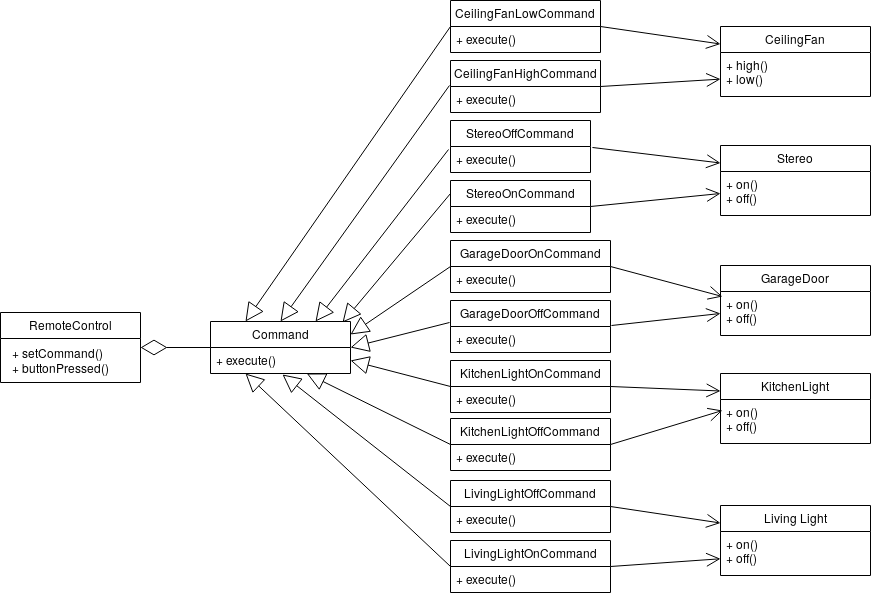

The diagram above was exported from draw.io. Its source (the exported page's mxGraphModel, read from the mxfile embedded in the PNG):
<mxGraphModel dx="702" dy="799" grid="1" gridSize="10" guides="1" tooltips="1" connect="1" arrows="1" fold="1" page="1" pageScale="1" pageWidth="1169" pageHeight="827" math="0" shadow="0">
  <root>
    <mxCell id="0" />
    <mxCell id="1" parent="0" />
    <mxCell id="JmosJeZ3EkqGGcaVelnL-7" value="RemoteControl" style="swimlane;fontStyle=0;childLayout=stackLayout;horizontal=1;startSize=26;fillColor=none;horizontalStack=0;resizeParent=1;resizeParentMax=0;resizeLast=0;collapsible=1;marginBottom=0;" parent="1" vertex="1">
      <mxGeometry x="40" y="352" width="140" height="70" as="geometry">
        <mxRectangle x="110" y="98" width="120" height="26" as="alternateBounds" />
      </mxGeometry>
    </mxCell>
    <mxCell id="JmosJeZ3EkqGGcaVelnL-17" value="Command" style="swimlane;fontStyle=0;childLayout=stackLayout;horizontal=1;startSize=26;fillColor=none;horizontalStack=0;resizeParent=1;resizeParentMax=0;resizeLast=0;collapsible=1;marginBottom=0;" parent="1" vertex="1">
      <mxGeometry x="250" y="361" width="140" height="52" as="geometry" />
    </mxCell>
    <mxCell id="JmosJeZ3EkqGGcaVelnL-18" value="+ execute()" style="text;strokeColor=none;fillColor=none;align=left;verticalAlign=top;spacingLeft=4;spacingRight=4;overflow=hidden;rotatable=0;points=[[0,0.5],[1,0.5]];portConstraint=eastwest;" parent="JmosJeZ3EkqGGcaVelnL-17" vertex="1">
      <mxGeometry y="26" width="140" height="26" as="geometry" />
    </mxCell>
    <mxCell id="JmosJeZ3EkqGGcaVelnL-20" value="" style="endArrow=block;endSize=16;endFill=0;html=1;entryX=0.75;entryY=0;entryDx=0;entryDy=0;exitX=-0.014;exitY=0.115;exitDx=0;exitDy=0;exitPerimeter=0;" parent="1" source="JmosJeZ3EkqGGcaVelnL-31" target="JmosJeZ3EkqGGcaVelnL-17" edge="1">
      <mxGeometry width="160" relative="1" as="geometry">
        <mxPoint x="750" y="212" as="sourcePoint" />
        <mxPoint x="385" y="292" as="targetPoint" />
      </mxGeometry>
    </mxCell>
    <mxCell id="JmosJeZ3EkqGGcaVelnL-21" value="" style="endArrow=block;endSize=16;endFill=0;html=1;exitX=0;exitY=0.25;exitDx=0;exitDy=0;entryX=0.943;entryY=0.019;entryDx=0;entryDy=0;entryPerimeter=0;" parent="1" source="JmosJeZ3EkqGGcaVelnL-32" target="JmosJeZ3EkqGGcaVelnL-17" edge="1">
      <mxGeometry width="160" relative="1" as="geometry">
        <mxPoint x="910" y="212" as="sourcePoint" />
        <mxPoint x="685" y="136" as="targetPoint" />
      </mxGeometry>
    </mxCell>
    <mxCell id="JmosJeZ3EkqGGcaVelnL-22" value="CeilingFanLowCommand" style="swimlane;fontStyle=0;childLayout=stackLayout;horizontal=1;startSize=26;fillColor=none;horizontalStack=0;resizeParent=1;resizeParentMax=0;resizeLast=0;collapsible=1;marginBottom=0;" parent="1" vertex="1">
      <mxGeometry x="490" y="40" width="150" height="52" as="geometry" />
    </mxCell>
    <mxCell id="JmosJeZ3EkqGGcaVelnL-23" value="+ execute()" style="text;strokeColor=none;fillColor=none;align=left;verticalAlign=top;spacingLeft=4;spacingRight=4;overflow=hidden;rotatable=0;points=[[0,0.5],[1,0.5]];portConstraint=eastwest;" parent="JmosJeZ3EkqGGcaVelnL-22" vertex="1">
      <mxGeometry y="26" width="150" height="26" as="geometry" />
    </mxCell>
    <mxCell id="JmosJeZ3EkqGGcaVelnL-24" value="CeilingFanHighCommand" style="swimlane;fontStyle=0;childLayout=stackLayout;horizontal=1;startSize=26;fillColor=none;horizontalStack=0;resizeParent=1;resizeParentMax=0;resizeLast=0;collapsible=1;marginBottom=0;" parent="1" vertex="1">
      <mxGeometry x="490" y="100" width="150" height="52" as="geometry" />
    </mxCell>
    <mxCell id="JmosJeZ3EkqGGcaVelnL-25" value="+ execute()" style="text;strokeColor=none;fillColor=none;align=left;verticalAlign=top;spacingLeft=4;spacingRight=4;overflow=hidden;rotatable=0;points=[[0,0.5],[1,0.5]];portConstraint=eastwest;" parent="JmosJeZ3EkqGGcaVelnL-24" vertex="1">
      <mxGeometry y="26" width="150" height="26" as="geometry" />
    </mxCell>
    <mxCell id="JmosJeZ3EkqGGcaVelnL-27" value="" style="endArrow=block;endSize=16;endFill=0;html=1;entryX=0.25;entryY=0;entryDx=0;entryDy=0;exitX=0;exitY=0.5;exitDx=0;exitDy=0;" parent="1" source="JmosJeZ3EkqGGcaVelnL-22" target="JmosJeZ3EkqGGcaVelnL-17" edge="1">
      <mxGeometry width="160" relative="1" as="geometry">
        <mxPoint x="760" y="222" as="sourcePoint" />
        <mxPoint x="545" y="172" as="targetPoint" />
      </mxGeometry>
    </mxCell>
    <mxCell id="JmosJeZ3EkqGGcaVelnL-28" value="" style="endArrow=block;endSize=16;endFill=0;html=1;entryX=0.5;entryY=0;entryDx=0;entryDy=0;exitX=-0.007;exitY=-0.038;exitDx=0;exitDy=0;exitPerimeter=0;" parent="1" source="JmosJeZ3EkqGGcaVelnL-25" target="JmosJeZ3EkqGGcaVelnL-17" edge="1">
      <mxGeometry width="160" relative="1" as="geometry">
        <mxPoint x="770" y="232" as="sourcePoint" />
        <mxPoint x="555" y="182" as="targetPoint" />
      </mxGeometry>
    </mxCell>
    <mxCell id="JmosJeZ3EkqGGcaVelnL-29" value="" style="endArrow=diamondThin;endFill=0;endSize=24;html=1;entryX=1;entryY=0.5;entryDx=0;entryDy=0;exitX=0;exitY=0.5;exitDx=0;exitDy=0;" parent="1" source="JmosJeZ3EkqGGcaVelnL-17" target="JmosJeZ3EkqGGcaVelnL-7" edge="1">
      <mxGeometry width="160" relative="1" as="geometry">
        <mxPoint x="120" y="280" as="sourcePoint" />
        <mxPoint x="280" y="280" as="targetPoint" />
      </mxGeometry>
    </mxCell>
    <mxCell id="JmosJeZ3EkqGGcaVelnL-30" value="StereoOffCommand" style="swimlane;fontStyle=0;childLayout=stackLayout;horizontal=1;startSize=26;fillColor=none;horizontalStack=0;resizeParent=1;resizeParentMax=0;resizeLast=0;collapsible=1;marginBottom=0;" parent="1" vertex="1">
      <mxGeometry x="490" y="160" width="140" height="52" as="geometry" />
    </mxCell>
    <mxCell id="JmosJeZ3EkqGGcaVelnL-31" value="+ execute()" style="text;strokeColor=none;fillColor=none;align=left;verticalAlign=top;spacingLeft=4;spacingRight=4;overflow=hidden;rotatable=0;points=[[0,0.5],[1,0.5]];portConstraint=eastwest;" parent="JmosJeZ3EkqGGcaVelnL-30" vertex="1">
      <mxGeometry y="26" width="140" height="26" as="geometry" />
    </mxCell>
    <mxCell id="JmosJeZ3EkqGGcaVelnL-32" value="StereoOnCommand" style="swimlane;fontStyle=0;childLayout=stackLayout;horizontal=1;startSize=26;fillColor=none;horizontalStack=0;resizeParent=1;resizeParentMax=0;resizeLast=0;collapsible=1;marginBottom=0;" parent="1" vertex="1">
      <mxGeometry x="490" y="220" width="140" height="52" as="geometry" />
    </mxCell>
    <mxCell id="JmosJeZ3EkqGGcaVelnL-33" value="+ execute()" style="text;strokeColor=none;fillColor=none;align=left;verticalAlign=top;spacingLeft=4;spacingRight=4;overflow=hidden;rotatable=0;points=[[0,0.5],[1,0.5]];portConstraint=eastwest;" parent="JmosJeZ3EkqGGcaVelnL-32" vertex="1">
      <mxGeometry y="26" width="140" height="26" as="geometry" />
    </mxCell>
    <mxCell id="JmosJeZ3EkqGGcaVelnL-36" value="GarageDoorOffCommand" style="swimlane;fontStyle=0;childLayout=stackLayout;horizontal=1;startSize=26;fillColor=none;horizontalStack=0;resizeParent=1;resizeParentMax=0;resizeLast=0;collapsible=1;marginBottom=0;" parent="1" vertex="1">
      <mxGeometry x="490" y="340" width="160" height="52" as="geometry" />
    </mxCell>
    <mxCell id="JmosJeZ3EkqGGcaVelnL-37" value="+ execute()" style="text;strokeColor=none;fillColor=none;align=left;verticalAlign=top;spacingLeft=4;spacingRight=4;overflow=hidden;rotatable=0;points=[[0,0.5],[1,0.5]];portConstraint=eastwest;" parent="JmosJeZ3EkqGGcaVelnL-36" vertex="1">
      <mxGeometry y="26" width="160" height="26" as="geometry" />
    </mxCell>
    <mxCell id="JmosJeZ3EkqGGcaVelnL-38" value="GarageDoorOnCommand" style="swimlane;fontStyle=0;childLayout=stackLayout;horizontal=1;startSize=26;fillColor=none;horizontalStack=0;resizeParent=1;resizeParentMax=0;resizeLast=0;collapsible=1;marginBottom=0;" parent="1" vertex="1">
      <mxGeometry x="490" y="280" width="160" height="52" as="geometry" />
    </mxCell>
    <mxCell id="JmosJeZ3EkqGGcaVelnL-39" value="+ execute()" style="text;strokeColor=none;fillColor=none;align=left;verticalAlign=top;spacingLeft=4;spacingRight=4;overflow=hidden;rotatable=0;points=[[0,0.5],[1,0.5]];portConstraint=eastwest;" parent="JmosJeZ3EkqGGcaVelnL-38" vertex="1">
      <mxGeometry y="26" width="160" height="26" as="geometry" />
    </mxCell>
    <mxCell id="JmosJeZ3EkqGGcaVelnL-40" value="KitchenLightOffCommand" style="swimlane;fontStyle=0;childLayout=stackLayout;horizontal=1;startSize=26;fillColor=none;horizontalStack=0;resizeParent=1;resizeParentMax=0;resizeLast=0;collapsible=1;marginBottom=0;" parent="1" vertex="1">
      <mxGeometry x="490" y="458" width="160" height="52" as="geometry" />
    </mxCell>
    <mxCell id="JmosJeZ3EkqGGcaVelnL-41" value="+ execute()" style="text;strokeColor=none;fillColor=none;align=left;verticalAlign=top;spacingLeft=4;spacingRight=4;overflow=hidden;rotatable=0;points=[[0,0.5],[1,0.5]];portConstraint=eastwest;" parent="JmosJeZ3EkqGGcaVelnL-40" vertex="1">
      <mxGeometry y="26" width="160" height="26" as="geometry" />
    </mxCell>
    <mxCell id="JmosJeZ3EkqGGcaVelnL-42" value="KitchenLightOnCommand" style="swimlane;fontStyle=0;childLayout=stackLayout;horizontal=1;startSize=26;fillColor=none;horizontalStack=0;resizeParent=1;resizeParentMax=0;resizeLast=0;collapsible=1;marginBottom=0;" parent="1" vertex="1">
      <mxGeometry x="490" y="400" width="160" height="52" as="geometry" />
    </mxCell>
    <mxCell id="JmosJeZ3EkqGGcaVelnL-43" value="+ execute()" style="text;strokeColor=none;fillColor=none;align=left;verticalAlign=top;spacingLeft=4;spacingRight=4;overflow=hidden;rotatable=0;points=[[0,0.5],[1,0.5]];portConstraint=eastwest;" parent="JmosJeZ3EkqGGcaVelnL-42" vertex="1">
      <mxGeometry y="26" width="160" height="26" as="geometry" />
    </mxCell>
    <mxCell id="JmosJeZ3EkqGGcaVelnL-44" value="LivingLightOffCommand" style="swimlane;fontStyle=0;childLayout=stackLayout;horizontal=1;startSize=26;fillColor=none;horizontalStack=0;resizeParent=1;resizeParentMax=0;resizeLast=0;collapsible=1;marginBottom=0;" parent="1" vertex="1">
      <mxGeometry x="490" y="520" width="160" height="52" as="geometry" />
    </mxCell>
    <mxCell id="JmosJeZ3EkqGGcaVelnL-45" value="+ execute()" style="text;strokeColor=none;fillColor=none;align=left;verticalAlign=top;spacingLeft=4;spacingRight=4;overflow=hidden;rotatable=0;points=[[0,0.5],[1,0.5]];portConstraint=eastwest;" parent="JmosJeZ3EkqGGcaVelnL-44" vertex="1">
      <mxGeometry y="26" width="160" height="26" as="geometry" />
    </mxCell>
    <mxCell id="JmosJeZ3EkqGGcaVelnL-46" value="LivingLightOnCommand" style="swimlane;fontStyle=0;childLayout=stackLayout;horizontal=1;startSize=26;fillColor=none;horizontalStack=0;resizeParent=1;resizeParentMax=0;resizeLast=0;collapsible=1;marginBottom=0;" parent="1" vertex="1">
      <mxGeometry x="490" y="580" width="160" height="52" as="geometry" />
    </mxCell>
    <mxCell id="JmosJeZ3EkqGGcaVelnL-47" value="+ execute()" style="text;strokeColor=none;fillColor=none;align=left;verticalAlign=top;spacingLeft=4;spacingRight=4;overflow=hidden;rotatable=0;points=[[0,0.5],[1,0.5]];portConstraint=eastwest;" parent="JmosJeZ3EkqGGcaVelnL-46" vertex="1">
      <mxGeometry y="26" width="160" height="26" as="geometry" />
    </mxCell>
    <mxCell id="JmosJeZ3EkqGGcaVelnL-48" value="" style="endArrow=block;endSize=16;endFill=0;html=1;exitX=0;exitY=0.5;exitDx=0;exitDy=0;entryX=1;entryY=0.25;entryDx=0;entryDy=0;" parent="1" source="JmosJeZ3EkqGGcaVelnL-38" target="JmosJeZ3EkqGGcaVelnL-17" edge="1">
      <mxGeometry width="160" relative="1" as="geometry">
        <mxPoint x="500" y="243" as="sourcePoint" />
        <mxPoint x="400" y="390" as="targetPoint" />
      </mxGeometry>
    </mxCell>
    <mxCell id="JmosJeZ3EkqGGcaVelnL-49" value="" style="endArrow=block;endSize=16;endFill=0;html=1;exitX=0;exitY=0.5;exitDx=0;exitDy=0;" parent="1" source="JmosJeZ3EkqGGcaVelnL-40" target="JmosJeZ3EkqGGcaVelnL-18" edge="1">
      <mxGeometry width="160" relative="1" as="geometry">
        <mxPoint x="500" y="316" as="sourcePoint" />
        <mxPoint x="372" y="410" as="targetPoint" />
      </mxGeometry>
    </mxCell>
    <mxCell id="JmosJeZ3EkqGGcaVelnL-50" value="" style="endArrow=block;endSize=16;endFill=0;html=1;exitX=0;exitY=0.5;exitDx=0;exitDy=0;entryX=0.514;entryY=1.038;entryDx=0;entryDy=0;entryPerimeter=0;" parent="1" source="JmosJeZ3EkqGGcaVelnL-44" target="JmosJeZ3EkqGGcaVelnL-18" edge="1">
      <mxGeometry width="160" relative="1" as="geometry">
        <mxPoint x="510" y="326" as="sourcePoint" />
        <mxPoint x="420" y="410" as="targetPoint" />
      </mxGeometry>
    </mxCell>
    <mxCell id="JmosJeZ3EkqGGcaVelnL-51" value="" style="endArrow=block;endSize=16;endFill=0;html=1;exitX=0;exitY=0.5;exitDx=0;exitDy=0;entryX=0.25;entryY=1;entryDx=0;entryDy=0;" parent="1" source="JmosJeZ3EkqGGcaVelnL-46" target="JmosJeZ3EkqGGcaVelnL-17" edge="1">
      <mxGeometry width="160" relative="1" as="geometry">
        <mxPoint x="520" y="336" as="sourcePoint" />
        <mxPoint x="430" y="420" as="targetPoint" />
      </mxGeometry>
    </mxCell>
    <mxCell id="JmosJeZ3EkqGGcaVelnL-52" value="" style="endArrow=block;endSize=16;endFill=0;html=1;exitX=-0.006;exitY=-0.154;exitDx=0;exitDy=0;exitPerimeter=0;entryX=1;entryY=0.5;entryDx=0;entryDy=0;" parent="1" source="JmosJeZ3EkqGGcaVelnL-37" target="JmosJeZ3EkqGGcaVelnL-17" edge="1">
      <mxGeometry width="160" relative="1" as="geometry">
        <mxPoint x="500" y="316" as="sourcePoint" />
        <mxPoint x="410" y="400" as="targetPoint" />
      </mxGeometry>
    </mxCell>
    <mxCell id="JmosJeZ3EkqGGcaVelnL-53" value="" style="endArrow=block;endSize=16;endFill=0;html=1;exitX=0;exitY=0.5;exitDx=0;exitDy=0;entryX=1;entryY=0.5;entryDx=0;entryDy=0;" parent="1" source="JmosJeZ3EkqGGcaVelnL-42" target="JmosJeZ3EkqGGcaVelnL-18" edge="1">
      <mxGeometry width="160" relative="1" as="geometry">
        <mxPoint x="510" y="326" as="sourcePoint" />
        <mxPoint x="420" y="410" as="targetPoint" />
      </mxGeometry>
    </mxCell>
    <mxCell id="Byq0lED8hmfXLKri2Mbn-2" value="+ setCommand()&lt;br&gt;+ buttonPressed()" style="text;html=1;resizable=0;points=[];autosize=1;align=left;verticalAlign=top;spacingTop=-4;" vertex="1" parent="1">
      <mxGeometry x="50" y="383" width="110" height="30" as="geometry" />
    </mxCell>
    <mxCell id="Kkz863pez_rf2f5K690x-4" value="CeilingFan" style="swimlane;fontStyle=0;childLayout=stackLayout;horizontal=1;startSize=26;fillColor=none;horizontalStack=0;resizeParent=1;resizeParentMax=0;resizeLast=0;collapsible=1;marginBottom=0;" vertex="1" parent="1">
      <mxGeometry x="760" y="66" width="150" height="70" as="geometry" />
    </mxCell>
    <mxCell id="Kkz863pez_rf2f5K690x-5" value="+ high()&#10;+ low()&#10;" style="text;strokeColor=none;fillColor=none;align=left;verticalAlign=top;spacingLeft=4;spacingRight=4;overflow=hidden;rotatable=0;points=[[0,0.5],[1,0.5]];portConstraint=eastwest;" vertex="1" parent="Kkz863pez_rf2f5K690x-4">
      <mxGeometry y="26" width="150" height="44" as="geometry" />
    </mxCell>
    <mxCell id="Kkz863pez_rf2f5K690x-6" value="" style="endArrow=open;endFill=1;endSize=12;html=1;exitX=1;exitY=0.5;exitDx=0;exitDy=0;entryX=0;entryY=0.25;entryDx=0;entryDy=0;" edge="1" parent="1" source="JmosJeZ3EkqGGcaVelnL-22" target="Kkz863pez_rf2f5K690x-4">
      <mxGeometry width="160" relative="1" as="geometry">
        <mxPoint x="670" y="60" as="sourcePoint" />
        <mxPoint x="830" y="60" as="targetPoint" />
      </mxGeometry>
    </mxCell>
    <mxCell id="Kkz863pez_rf2f5K690x-7" value="" style="endArrow=open;endFill=1;endSize=12;html=1;exitX=1;exitY=0.5;exitDx=0;exitDy=0;" edge="1" parent="1" source="JmosJeZ3EkqGGcaVelnL-24" target="Kkz863pez_rf2f5K690x-5">
      <mxGeometry width="160" relative="1" as="geometry">
        <mxPoint x="650" y="129.5" as="sourcePoint" />
        <mxPoint x="780" y="160" as="targetPoint" />
      </mxGeometry>
    </mxCell>
    <mxCell id="Kkz863pez_rf2f5K690x-8" value="Stereo" style="swimlane;fontStyle=0;childLayout=stackLayout;horizontal=1;startSize=26;fillColor=none;horizontalStack=0;resizeParent=1;resizeParentMax=0;resizeLast=0;collapsible=1;marginBottom=0;" vertex="1" parent="1">
      <mxGeometry x="760" y="185" width="150" height="70" as="geometry" />
    </mxCell>
    <mxCell id="Kkz863pez_rf2f5K690x-9" value="+ on()&#10;+ off()&#10;" style="text;strokeColor=none;fillColor=none;align=left;verticalAlign=top;spacingLeft=4;spacingRight=4;overflow=hidden;rotatable=0;points=[[0,0.5],[1,0.5]];portConstraint=eastwest;" vertex="1" parent="Kkz863pez_rf2f5K690x-8">
      <mxGeometry y="26" width="150" height="44" as="geometry" />
    </mxCell>
    <mxCell id="Kkz863pez_rf2f5K690x-10" value="GarageDoor" style="swimlane;fontStyle=0;childLayout=stackLayout;horizontal=1;startSize=26;fillColor=none;horizontalStack=0;resizeParent=1;resizeParentMax=0;resizeLast=0;collapsible=1;marginBottom=0;" vertex="1" parent="1">
      <mxGeometry x="760" y="305" width="150" height="70" as="geometry" />
    </mxCell>
    <mxCell id="Kkz863pez_rf2f5K690x-11" value="+ on()&#10;+ off()&#10;" style="text;strokeColor=none;fillColor=none;align=left;verticalAlign=top;spacingLeft=4;spacingRight=4;overflow=hidden;rotatable=0;points=[[0,0.5],[1,0.5]];portConstraint=eastwest;" vertex="1" parent="Kkz863pez_rf2f5K690x-10">
      <mxGeometry y="26" width="150" height="44" as="geometry" />
    </mxCell>
    <mxCell id="Kkz863pez_rf2f5K690x-12" value="KitchenLight" style="swimlane;fontStyle=0;childLayout=stackLayout;horizontal=1;startSize=26;fillColor=none;horizontalStack=0;resizeParent=1;resizeParentMax=0;resizeLast=0;collapsible=1;marginBottom=0;" vertex="1" parent="1">
      <mxGeometry x="760" y="413" width="150" height="70" as="geometry" />
    </mxCell>
    <mxCell id="Kkz863pez_rf2f5K690x-13" value="+ on()&#10;+ off()&#10;" style="text;strokeColor=none;fillColor=none;align=left;verticalAlign=top;spacingLeft=4;spacingRight=4;overflow=hidden;rotatable=0;points=[[0,0.5],[1,0.5]];portConstraint=eastwest;" vertex="1" parent="Kkz863pez_rf2f5K690x-12">
      <mxGeometry y="26" width="150" height="44" as="geometry" />
    </mxCell>
    <mxCell id="Kkz863pez_rf2f5K690x-14" value="Living Light" style="swimlane;fontStyle=0;childLayout=stackLayout;horizontal=1;startSize=26;fillColor=none;horizontalStack=0;resizeParent=1;resizeParentMax=0;resizeLast=0;collapsible=1;marginBottom=0;" vertex="1" parent="1">
      <mxGeometry x="760" y="545" width="150" height="70" as="geometry" />
    </mxCell>
    <mxCell id="Kkz863pez_rf2f5K690x-15" value="+ on()&#10;+ off()&#10;" style="text;strokeColor=none;fillColor=none;align=left;verticalAlign=top;spacingLeft=4;spacingRight=4;overflow=hidden;rotatable=0;points=[[0,0.5],[1,0.5]];portConstraint=eastwest;" vertex="1" parent="Kkz863pez_rf2f5K690x-14">
      <mxGeometry y="26" width="150" height="44" as="geometry" />
    </mxCell>
    <mxCell id="Kkz863pez_rf2f5K690x-16" value="" style="endArrow=open;endFill=1;endSize=12;html=1;exitX=1.014;exitY=0.038;exitDx=0;exitDy=0;entryX=0;entryY=0.25;entryDx=0;entryDy=0;exitPerimeter=0;" edge="1" parent="1" source="JmosJeZ3EkqGGcaVelnL-31" target="Kkz863pez_rf2f5K690x-8">
      <mxGeometry width="160" relative="1" as="geometry">
        <mxPoint x="650" y="76" as="sourcePoint" />
        <mxPoint x="770" y="93.5" as="targetPoint" />
      </mxGeometry>
    </mxCell>
    <mxCell id="Kkz863pez_rf2f5K690x-17" value="" style="endArrow=open;endFill=1;endSize=12;html=1;exitX=1;exitY=0.5;exitDx=0;exitDy=0;entryX=0;entryY=0.5;entryDx=0;entryDy=0;" edge="1" parent="1" source="JmosJeZ3EkqGGcaVelnL-32" target="Kkz863pez_rf2f5K690x-9">
      <mxGeometry width="160" relative="1" as="geometry">
        <mxPoint x="650" y="136" as="sourcePoint" />
        <mxPoint x="770" y="128.61538461538464" as="targetPoint" />
      </mxGeometry>
    </mxCell>
    <mxCell id="Kkz863pez_rf2f5K690x-18" value="" style="endArrow=open;endFill=1;endSize=12;html=1;exitX=1;exitY=0.5;exitDx=0;exitDy=0;entryX=0.013;entryY=0.114;entryDx=0;entryDy=0;entryPerimeter=0;" edge="1" parent="1" source="JmosJeZ3EkqGGcaVelnL-38" target="Kkz863pez_rf2f5K690x-11">
      <mxGeometry width="160" relative="1" as="geometry">
        <mxPoint x="660" y="146" as="sourcePoint" />
        <mxPoint x="780" y="138.61538461538464" as="targetPoint" />
      </mxGeometry>
    </mxCell>
    <mxCell id="Kkz863pez_rf2f5K690x-19" value="" style="endArrow=open;endFill=1;endSize=12;html=1;exitX=1.006;exitY=-0.038;exitDx=0;exitDy=0;exitPerimeter=0;entryX=0;entryY=0.5;entryDx=0;entryDy=0;" edge="1" parent="1" source="JmosJeZ3EkqGGcaVelnL-37" target="Kkz863pez_rf2f5K690x-11">
      <mxGeometry width="160" relative="1" as="geometry">
        <mxPoint x="670" y="156" as="sourcePoint" />
        <mxPoint x="790" y="148.61538461538464" as="targetPoint" />
      </mxGeometry>
    </mxCell>
    <mxCell id="Kkz863pez_rf2f5K690x-20" value="" style="endArrow=open;endFill=1;endSize=12;html=1;exitX=1;exitY=0.5;exitDx=0;exitDy=0;entryX=0;entryY=0.25;entryDx=0;entryDy=0;" edge="1" parent="1" source="JmosJeZ3EkqGGcaVelnL-42" target="Kkz863pez_rf2f5K690x-12">
      <mxGeometry width="160" relative="1" as="geometry">
        <mxPoint x="680" y="166" as="sourcePoint" />
        <mxPoint x="800" y="158.61538461538464" as="targetPoint" />
      </mxGeometry>
    </mxCell>
    <mxCell id="Kkz863pez_rf2f5K690x-21" value="" style="endArrow=open;endFill=1;endSize=12;html=1;exitX=1;exitY=0.5;exitDx=0;exitDy=0;entryX=0.013;entryY=0.25;entryDx=0;entryDy=0;entryPerimeter=0;" edge="1" parent="1" source="JmosJeZ3EkqGGcaVelnL-40" target="Kkz863pez_rf2f5K690x-13">
      <mxGeometry width="160" relative="1" as="geometry">
        <mxPoint x="690" y="176" as="sourcePoint" />
        <mxPoint x="810" y="168.61538461538464" as="targetPoint" />
      </mxGeometry>
    </mxCell>
    <mxCell id="Kkz863pez_rf2f5K690x-22" value="" style="endArrow=open;endFill=1;endSize=12;html=1;exitX=1;exitY=0.5;exitDx=0;exitDy=0;entryX=0;entryY=0.25;entryDx=0;entryDy=0;" edge="1" parent="1" source="JmosJeZ3EkqGGcaVelnL-44" target="Kkz863pez_rf2f5K690x-14">
      <mxGeometry width="160" relative="1" as="geometry">
        <mxPoint x="700" y="186" as="sourcePoint" />
        <mxPoint x="820" y="178.61538461538464" as="targetPoint" />
      </mxGeometry>
    </mxCell>
    <mxCell id="Kkz863pez_rf2f5K690x-23" value="" style="endArrow=open;endFill=1;endSize=12;html=1;exitX=1;exitY=0.5;exitDx=0;exitDy=0;" edge="1" parent="1" source="JmosJeZ3EkqGGcaVelnL-46" target="Kkz863pez_rf2f5K690x-15">
      <mxGeometry width="160" relative="1" as="geometry">
        <mxPoint x="710" y="196" as="sourcePoint" />
        <mxPoint x="830" y="188.61538461538464" as="targetPoint" />
      </mxGeometry>
    </mxCell>
  </root>
</mxGraphModel>